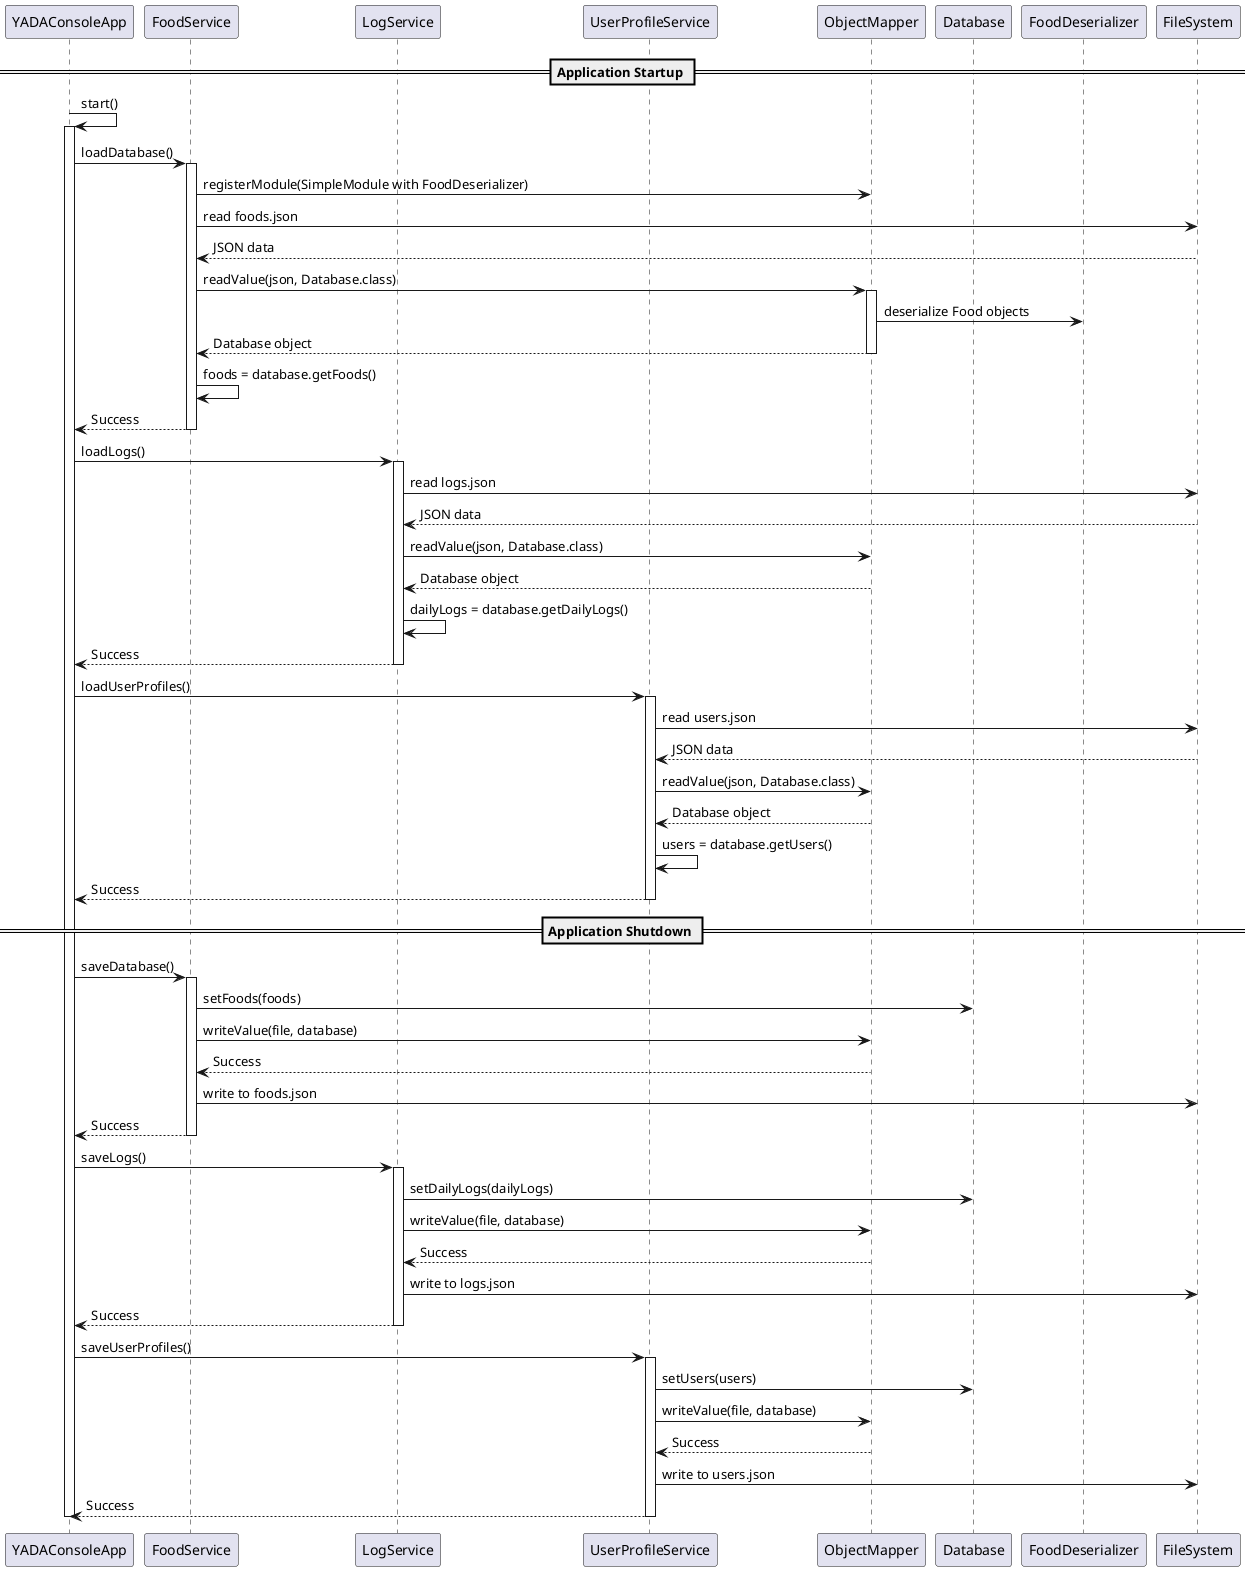

The diagram above was rendered by PlantUML. Its source (embedded in the PNG):
@startuml Saving_and_Loading_Data

participant "YADAConsoleApp" as App
participant "FoodService" as FoodSvc
participant "LogService" as LogSvc
participant "UserProfileService" as UserSvc
participant "ObjectMapper" as Mapper
participant "Database" as DB
participant "FoodDeserializer" as Deserializer
participant "FileSystem" as FS

== Application Startup ==

App -> App: start()
activate App

App -> FoodSvc: loadDatabase()
activate FoodSvc
FoodSvc -> Mapper: registerModule(SimpleModule with FoodDeserializer)
FoodSvc -> FS: read foods.json
FS --> FoodSvc: JSON data
FoodSvc -> Mapper: readValue(json, Database.class)
activate Mapper
Mapper -> Deserializer: deserialize Food objects
Mapper --> FoodSvc: Database object
deactivate Mapper
FoodSvc -> FoodSvc: foods = database.getFoods()
FoodSvc --> App: Success
deactivate FoodSvc

App -> LogSvc: loadLogs()
activate LogSvc
LogSvc -> FS: read logs.json
FS --> LogSvc: JSON data
LogSvc -> Mapper: readValue(json, Database.class)
Mapper --> LogSvc: Database object
LogSvc -> LogSvc: dailyLogs = database.getDailyLogs()
LogSvc --> App: Success
deactivate LogSvc

App -> UserSvc: loadUserProfiles()
activate UserSvc
UserSvc -> FS: read users.json
FS --> UserSvc: JSON data
UserSvc -> Mapper: readValue(json, Database.class)
Mapper --> UserSvc: Database object
UserSvc -> UserSvc: users = database.getUsers()
UserSvc --> App: Success
deactivate UserSvc

== Application Shutdown ==

App -> FoodSvc: saveDatabase()
activate FoodSvc
FoodSvc -> DB: setFoods(foods)
FoodSvc -> Mapper: writeValue(file, database)
Mapper --> FoodSvc: Success
FoodSvc -> FS: write to foods.json
FoodSvc --> App: Success
deactivate FoodSvc

App -> LogSvc: saveLogs()
activate LogSvc
LogSvc -> DB: setDailyLogs(dailyLogs)
LogSvc -> Mapper: writeValue(file, database)
Mapper --> LogSvc: Success
LogSvc -> FS: write to logs.json
LogSvc --> App: Success
deactivate LogSvc

App -> UserSvc: saveUserProfiles()
activate UserSvc
UserSvc -> DB: setUsers(users)
UserSvc -> Mapper: writeValue(file, database)
Mapper --> UserSvc: Success
UserSvc -> FS: write to users.json
UserSvc --> App: Success
deactivate UserSvc

deactivate App

@enduml